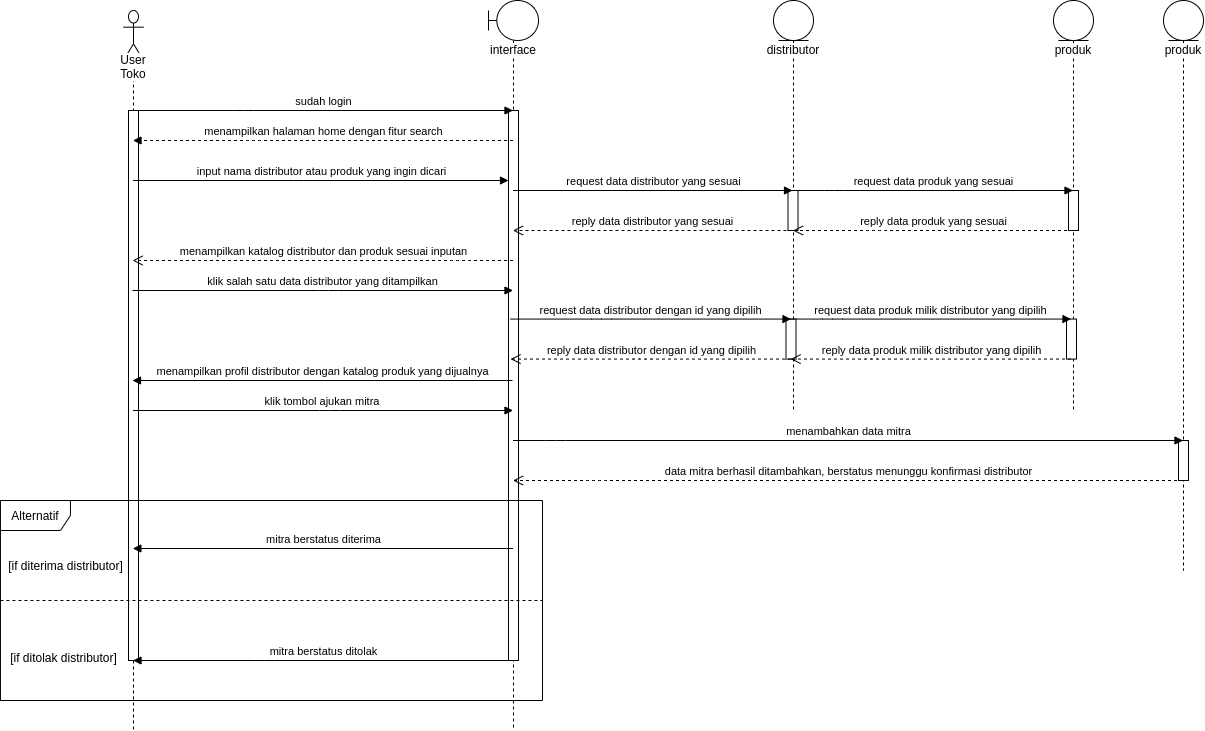

The diagram above was exported from draw.io. Its source (the exported page's mxGraphModel, read from the mxfile embedded in the PNG):
<mxGraphModel dx="2657" dy="745" grid="1" gridSize="10" guides="1" tooltips="1" connect="1" arrows="1" fold="1" page="1" pageScale="1" pageWidth="850" pageHeight="1100" math="0" shadow="0">
  <root>
    <mxCell id="zEXfeFj-7eM-c1zuRLlk-0" />
    <mxCell id="zEXfeFj-7eM-c1zuRLlk-1" parent="zEXfeFj-7eM-c1zuRLlk-0" />
    <mxCell id="CB8z0C-7qGTlAStYR9cu-0" value="User Toko" style="shape=umlLifeline;participant=umlActor;perimeter=lifelinePerimeter;whiteSpace=wrap;html=1;container=1;collapsible=0;recursiveResize=0;verticalAlign=top;spacingTop=36;labelBackgroundColor=#ffffff;outlineConnect=0;strokeWidth=1;size=50;" parent="zEXfeFj-7eM-c1zuRLlk-1" vertex="1">
      <mxGeometry x="80" y="40" width="20" height="720" as="geometry" />
    </mxCell>
    <mxCell id="CB8z0C-7qGTlAStYR9cu-1" value="" style="html=1;points=[];perimeter=orthogonalPerimeter;strokeWidth=1;" parent="CB8z0C-7qGTlAStYR9cu-0" vertex="1">
      <mxGeometry x="5" y="100" width="10" height="550" as="geometry" />
    </mxCell>
    <mxCell id="CB8z0C-7qGTlAStYR9cu-2" value="interface" style="shape=umlLifeline;participant=umlBoundary;perimeter=lifelinePerimeter;whiteSpace=wrap;html=1;container=1;collapsible=0;recursiveResize=0;verticalAlign=top;spacingTop=36;labelBackgroundColor=#ffffff;outlineConnect=0;strokeWidth=1;" parent="zEXfeFj-7eM-c1zuRLlk-1" vertex="1">
      <mxGeometry x="445" y="30" width="50" height="730" as="geometry" />
    </mxCell>
    <mxCell id="CB8z0C-7qGTlAStYR9cu-3" value="" style="html=1;points=[];perimeter=orthogonalPerimeter;strokeWidth=1;" parent="CB8z0C-7qGTlAStYR9cu-2" vertex="1">
      <mxGeometry x="20" y="110" width="10" height="550" as="geometry" />
    </mxCell>
    <mxCell id="CB8z0C-7qGTlAStYR9cu-4" value="distributor" style="shape=umlLifeline;participant=umlEntity;perimeter=lifelinePerimeter;whiteSpace=wrap;html=1;container=1;collapsible=0;recursiveResize=0;verticalAlign=top;spacingTop=36;labelBackgroundColor=#ffffff;outlineConnect=0;strokeWidth=1;size=40;" parent="zEXfeFj-7eM-c1zuRLlk-1" vertex="1">
      <mxGeometry x="730" y="30" width="40" height="410" as="geometry" />
    </mxCell>
    <mxCell id="CB8z0C-7qGTlAStYR9cu-5" value="" style="html=1;points=[];perimeter=orthogonalPerimeter;strokeWidth=1;" parent="CB8z0C-7qGTlAStYR9cu-4" vertex="1">
      <mxGeometry x="12.5" y="318.57" width="10" height="40" as="geometry" />
    </mxCell>
    <mxCell id="CB8z0C-7qGTlAStYR9cu-6" value="" style="html=1;points=[];perimeter=orthogonalPerimeter;strokeWidth=1;" parent="CB8z0C-7qGTlAStYR9cu-4" vertex="1">
      <mxGeometry x="14.5" y="190" width="10" height="40" as="geometry" />
    </mxCell>
    <mxCell id="CB8z0C-7qGTlAStYR9cu-7" value="request data distributor yang sesuai" style="html=1;verticalAlign=bottom;startArrow=none;endArrow=block;startSize=8;startFill=0;" parent="CB8z0C-7qGTlAStYR9cu-4" source="CB8z0C-7qGTlAStYR9cu-2" edge="1">
      <mxGeometry relative="1" as="geometry">
        <mxPoint x="-211.49999999999977" y="190" as="sourcePoint" />
        <Array as="points">
          <mxPoint x="-120.5" y="190" />
        </Array>
        <mxPoint x="19" y="190" as="targetPoint" />
      </mxGeometry>
    </mxCell>
    <mxCell id="CB8z0C-7qGTlAStYR9cu-8" value="reply data distributor yang sesuai" style="html=1;verticalAlign=bottom;endArrow=open;dashed=1;endSize=8;" parent="CB8z0C-7qGTlAStYR9cu-4" target="CB8z0C-7qGTlAStYR9cu-2" edge="1">
      <mxGeometry relative="1" as="geometry">
        <mxPoint x="19" y="230" as="sourcePoint" />
        <mxPoint x="-211.49999999999977" y="230" as="targetPoint" />
        <Array as="points">
          <mxPoint x="-80.5" y="230" />
        </Array>
      </mxGeometry>
    </mxCell>
    <mxCell id="CB8z0C-7qGTlAStYR9cu-9" value="input nama distributor atau produk yang ingin dicari" style="html=1;verticalAlign=bottom;startArrow=none;endArrow=block;startSize=8;startFill=0;" parent="zEXfeFj-7eM-c1zuRLlk-1" source="CB8z0C-7qGTlAStYR9cu-0" target="CB8z0C-7qGTlAStYR9cu-3" edge="1">
      <mxGeometry relative="1" as="geometry">
        <mxPoint x="260" y="210" as="sourcePoint" />
        <Array as="points">
          <mxPoint x="260" y="210" />
        </Array>
      </mxGeometry>
    </mxCell>
    <mxCell id="CB8z0C-7qGTlAStYR9cu-10" value="request data distributor dengan id yang dipilih" style="html=1;verticalAlign=bottom;startArrow=none;endArrow=block;startSize=8;startFill=0;" parent="zEXfeFj-7eM-c1zuRLlk-1" edge="1">
      <mxGeometry relative="1" as="geometry">
        <mxPoint x="467.0000000000002" y="348.5699999999998" as="sourcePoint" />
        <Array as="points">
          <mxPoint x="558" y="348.57" />
        </Array>
        <mxPoint x="747.5000000000002" y="348.5699999999998" as="targetPoint" />
      </mxGeometry>
    </mxCell>
    <mxCell id="CB8z0C-7qGTlAStYR9cu-11" value="reply data distributor dengan id yang dipilih" style="html=1;verticalAlign=bottom;endArrow=open;dashed=1;endSize=8;" parent="zEXfeFj-7eM-c1zuRLlk-1" edge="1">
      <mxGeometry relative="1" as="geometry">
        <mxPoint x="747.5000000000002" y="388.56999999999994" as="sourcePoint" />
        <mxPoint x="467.0000000000002" y="388.56999999999994" as="targetPoint" />
        <Array as="points">
          <mxPoint x="598" y="388.57" />
        </Array>
      </mxGeometry>
    </mxCell>
    <mxCell id="CB8z0C-7qGTlAStYR9cu-12" value="menampilkan halaman home dengan fitur search" style="html=1;verticalAlign=bottom;endArrow=block;dashed=1;" parent="zEXfeFj-7eM-c1zuRLlk-1" source="CB8z0C-7qGTlAStYR9cu-2" target="CB8z0C-7qGTlAStYR9cu-0" edge="1">
      <mxGeometry width="80" relative="1" as="geometry">
        <mxPoint x="320" y="130" as="sourcePoint" />
        <mxPoint x="400" y="130" as="targetPoint" />
        <Array as="points">
          <mxPoint x="210" y="170" />
        </Array>
      </mxGeometry>
    </mxCell>
    <mxCell id="CB8z0C-7qGTlAStYR9cu-13" value="menampilkan profil distributor dengan katalog produk yang dijualnya" style="html=1;verticalAlign=bottom;endArrow=block;" parent="zEXfeFj-7eM-c1zuRLlk-1" edge="1">
      <mxGeometry width="80" relative="1" as="geometry">
        <mxPoint x="469.00000000000045" y="410" as="sourcePoint" />
        <mxPoint x="89" y="410" as="targetPoint" />
        <Array as="points">
          <mxPoint x="210.5" y="410" />
        </Array>
      </mxGeometry>
    </mxCell>
    <mxCell id="CB8z0C-7qGTlAStYR9cu-14" value="sudah login" style="html=1;verticalAlign=bottom;startArrow=none;startFill=0;endArrow=block;startSize=8;" parent="zEXfeFj-7eM-c1zuRLlk-1" source="CB8z0C-7qGTlAStYR9cu-0" target="CB8z0C-7qGTlAStYR9cu-2" edge="1">
      <mxGeometry width="60" relative="1" as="geometry">
        <mxPoint x="100" y="140" as="sourcePoint" />
        <mxPoint x="160" y="140" as="targetPoint" />
        <Array as="points">
          <mxPoint x="200" y="140" />
        </Array>
      </mxGeometry>
    </mxCell>
    <mxCell id="CB8z0C-7qGTlAStYR9cu-15" value="menampilkan katalog distributor dan produk sesuai inputan" style="html=1;verticalAlign=bottom;endArrow=open;dashed=1;endSize=8;" parent="zEXfeFj-7eM-c1zuRLlk-1" edge="1">
      <mxGeometry relative="1" as="geometry">
        <mxPoint x="469.5000000000002" y="290" as="sourcePoint" />
        <mxPoint x="89.07142857142867" y="290" as="targetPoint" />
        <Array as="points">
          <mxPoint x="415" y="290" />
        </Array>
      </mxGeometry>
    </mxCell>
    <mxCell id="CB8z0C-7qGTlAStYR9cu-16" value="klik salah satu data distributor yang ditampilkan" style="html=1;verticalAlign=bottom;endArrow=block;" parent="zEXfeFj-7eM-c1zuRLlk-1" edge="1">
      <mxGeometry width="80" relative="1" as="geometry">
        <mxPoint x="89.07142857142867" y="320" as="sourcePoint" />
        <mxPoint x="469.5000000000002" y="320" as="targetPoint" />
        <Array as="points">
          <mxPoint x="285" y="320" />
        </Array>
      </mxGeometry>
    </mxCell>
    <mxCell id="CB8z0C-7qGTlAStYR9cu-17" value="produk" style="shape=umlLifeline;participant=umlEntity;perimeter=lifelinePerimeter;whiteSpace=wrap;html=1;container=1;collapsible=0;recursiveResize=0;verticalAlign=top;spacingTop=36;labelBackgroundColor=#ffffff;outlineConnect=0;strokeWidth=1;size=40;" parent="zEXfeFj-7eM-c1zuRLlk-1" vertex="1">
      <mxGeometry x="1010" y="30" width="40" height="410" as="geometry" />
    </mxCell>
    <mxCell id="CB8z0C-7qGTlAStYR9cu-18" value="" style="html=1;points=[];perimeter=orthogonalPerimeter;strokeWidth=1;" parent="zEXfeFj-7eM-c1zuRLlk-1" vertex="1">
      <mxGeometry x="1025" y="220" width="10" height="40" as="geometry" />
    </mxCell>
    <mxCell id="CB8z0C-7qGTlAStYR9cu-19" value="request data produk yang sesuai" style="html=1;verticalAlign=bottom;startArrow=none;endArrow=block;startSize=8;startFill=0;" parent="zEXfeFj-7eM-c1zuRLlk-1" source="CB8z0C-7qGTlAStYR9cu-4" target="CB8z0C-7qGTlAStYR9cu-17" edge="1">
      <mxGeometry relative="1" as="geometry">
        <mxPoint x="700.0000000000002" y="220" as="sourcePoint" />
        <Array as="points">
          <mxPoint x="791" y="220" />
        </Array>
        <mxPoint x="930.5" y="220" as="targetPoint" />
      </mxGeometry>
    </mxCell>
    <mxCell id="CB8z0C-7qGTlAStYR9cu-20" value="reply data produk yang sesuai" style="html=1;verticalAlign=bottom;endArrow=open;dashed=1;endSize=8;" parent="zEXfeFj-7eM-c1zuRLlk-1" source="CB8z0C-7qGTlAStYR9cu-17" target="CB8z0C-7qGTlAStYR9cu-4" edge="1">
      <mxGeometry relative="1" as="geometry">
        <mxPoint x="930.5" y="260" as="sourcePoint" />
        <mxPoint x="700.0000000000002" y="260" as="targetPoint" />
        <Array as="points">
          <mxPoint x="831" y="260" />
        </Array>
      </mxGeometry>
    </mxCell>
    <mxCell id="CB8z0C-7qGTlAStYR9cu-21" value="" style="html=1;points=[];perimeter=orthogonalPerimeter;strokeWidth=1;" parent="zEXfeFj-7eM-c1zuRLlk-1" vertex="1">
      <mxGeometry x="1023" y="348.57" width="10" height="40" as="geometry" />
    </mxCell>
    <mxCell id="CB8z0C-7qGTlAStYR9cu-22" value="request data produk milik distributor yang dipilih" style="html=1;verticalAlign=bottom;startArrow=none;endArrow=block;startSize=8;startFill=0;" parent="zEXfeFj-7eM-c1zuRLlk-1" edge="1">
      <mxGeometry relative="1" as="geometry">
        <mxPoint x="747.0714285714287" y="348.5699999999998" as="sourcePoint" />
        <Array as="points">
          <mxPoint x="789" y="348.57" />
        </Array>
        <mxPoint x="1027.5000000000005" y="348.5699999999998" as="targetPoint" />
      </mxGeometry>
    </mxCell>
    <mxCell id="CB8z0C-7qGTlAStYR9cu-23" value="reply data produk milik distributor yang dipilih" style="html=1;verticalAlign=bottom;endArrow=open;dashed=1;endSize=8;" parent="zEXfeFj-7eM-c1zuRLlk-1" edge="1">
      <mxGeometry relative="1" as="geometry">
        <mxPoint x="1027.5000000000005" y="388.56999999999994" as="sourcePoint" />
        <mxPoint x="747.0714285714287" y="388.56999999999994" as="targetPoint" />
        <Array as="points">
          <mxPoint x="829" y="388.57" />
        </Array>
      </mxGeometry>
    </mxCell>
    <mxCell id="CB8z0C-7qGTlAStYR9cu-24" value="klik tombol ajukan mitra&amp;nbsp;" style="html=1;verticalAlign=bottom;endArrow=block;" parent="zEXfeFj-7eM-c1zuRLlk-1" source="CB8z0C-7qGTlAStYR9cu-0" target="CB8z0C-7qGTlAStYR9cu-2" edge="1">
      <mxGeometry width="80" relative="1" as="geometry">
        <mxPoint x="90.00142857142868" y="440" as="sourcePoint" />
        <mxPoint x="470.43000000000023" y="440" as="targetPoint" />
        <Array as="points">
          <mxPoint x="285.93" y="440" />
        </Array>
      </mxGeometry>
    </mxCell>
    <mxCell id="CB8z0C-7qGTlAStYR9cu-25" value="produk" style="shape=umlLifeline;participant=umlEntity;perimeter=lifelinePerimeter;whiteSpace=wrap;html=1;container=1;collapsible=0;recursiveResize=0;verticalAlign=top;spacingTop=36;labelBackgroundColor=#ffffff;outlineConnect=0;strokeWidth=1;size=40;" parent="zEXfeFj-7eM-c1zuRLlk-1" vertex="1">
      <mxGeometry x="1120" y="30" width="40" height="570" as="geometry" />
    </mxCell>
    <mxCell id="CB8z0C-7qGTlAStYR9cu-26" value="" style="html=1;points=[];perimeter=orthogonalPerimeter;strokeWidth=1;" parent="zEXfeFj-7eM-c1zuRLlk-1" vertex="1">
      <mxGeometry x="1135" y="470" width="10" height="40" as="geometry" />
    </mxCell>
    <mxCell id="CB8z0C-7qGTlAStYR9cu-27" value="menambahkan data mitra" style="html=1;verticalAlign=bottom;startArrow=none;endArrow=block;startSize=8;startFill=0;" parent="zEXfeFj-7eM-c1zuRLlk-1" source="CB8z0C-7qGTlAStYR9cu-2" target="CB8z0C-7qGTlAStYR9cu-25" edge="1">
      <mxGeometry relative="1" as="geometry">
        <mxPoint x="470.0014285714287" y="469.99999999999983" as="sourcePoint" />
        <Array as="points">
          <mxPoint x="511.93" y="470" />
        </Array>
        <mxPoint x="1050" y="470" as="targetPoint" />
      </mxGeometry>
    </mxCell>
    <mxCell id="CB8z0C-7qGTlAStYR9cu-29" value="" style="group" parent="zEXfeFj-7eM-c1zuRLlk-1" vertex="1" connectable="0">
      <mxGeometry x="-31" y="530" width="531" height="200" as="geometry" />
    </mxCell>
    <mxCell id="CB8z0C-7qGTlAStYR9cu-30" value="Alternatif" style="shape=umlFrame;whiteSpace=wrap;html=1;strokeWidth=1;width=70;height=30;" parent="CB8z0C-7qGTlAStYR9cu-29" vertex="1">
      <mxGeometry x="-12.05" width="542.05" height="200" as="geometry" />
    </mxCell>
    <mxCell id="CB8z0C-7qGTlAStYR9cu-31" value="[if diterima distributor]" style="text;html=1;align=center;verticalAlign=middle;resizable=0;points=[];autosize=1;" parent="CB8z0C-7qGTlAStYR9cu-29" vertex="1">
      <mxGeometry x="-12.051355908819687" y="54.782608695652186" width="130" height="20" as="geometry" />
    </mxCell>
    <mxCell id="CB8z0C-7qGTlAStYR9cu-32" value="[if ditolak distributor]" style="text;html=1;align=center;verticalAlign=middle;resizable=0;points=[];autosize=1;" parent="CB8z0C-7qGTlAStYR9cu-29" vertex="1">
      <mxGeometry x="-9.03773502346214" y="146.52260869565214" width="120" height="20" as="geometry" />
    </mxCell>
    <mxCell id="CB8z0C-7qGTlAStYR9cu-33" value="" style="line;strokeWidth=1;fillColor=none;align=left;verticalAlign=middle;spacingTop=-1;spacingLeft=3;spacingRight=3;rotatable=0;labelPosition=right;points=[];portConstraint=eastwest;dashed=1;" parent="CB8z0C-7qGTlAStYR9cu-29" vertex="1">
      <mxGeometry x="-12.05" y="96" width="542.05" height="8" as="geometry" />
    </mxCell>
    <mxCell id="CB8z0C-7qGTlAStYR9cu-28" value="data mitra berhasil ditambahkan, berstatus menunggu konfirmasi distributor" style="html=1;verticalAlign=bottom;endArrow=open;dashed=1;endSize=8;" parent="zEXfeFj-7eM-c1zuRLlk-1" source="CB8z0C-7qGTlAStYR9cu-25" target="CB8z0C-7qGTlAStYR9cu-2" edge="1">
      <mxGeometry relative="1" as="geometry">
        <mxPoint x="750.4300000000005" y="509.99999999999994" as="sourcePoint" />
        <mxPoint x="470.0014285714287" y="509.99999999999994" as="targetPoint" />
        <Array as="points">
          <mxPoint x="551.9300000000001" y="510" />
        </Array>
      </mxGeometry>
    </mxCell>
    <mxCell id="CB8z0C-7qGTlAStYR9cu-34" value="mitra berstatus diterima" style="html=1;verticalAlign=bottom;endArrow=block;" parent="zEXfeFj-7eM-c1zuRLlk-1" edge="1">
      <mxGeometry width="80" relative="1" as="geometry">
        <mxPoint x="469.5" y="578" as="sourcePoint" />
        <mxPoint x="89.32352941176464" y="578" as="targetPoint" />
        <Array as="points">
          <mxPoint x="220.5" y="578" />
        </Array>
      </mxGeometry>
    </mxCell>
    <mxCell id="CB8z0C-7qGTlAStYR9cu-35" value="mitra berstatus ditolak" style="html=1;verticalAlign=bottom;endArrow=block;" parent="zEXfeFj-7eM-c1zuRLlk-1" source="CB8z0C-7qGTlAStYR9cu-2" target="CB8z0C-7qGTlAStYR9cu-0" edge="1">
      <mxGeometry width="80" relative="1" as="geometry">
        <mxPoint x="470.18" y="690" as="sourcePoint" />
        <mxPoint x="90.00352941176465" y="690" as="targetPoint" />
        <Array as="points">
          <mxPoint x="221.18" y="690" />
        </Array>
      </mxGeometry>
    </mxCell>
  </root>
</mxGraphModel>